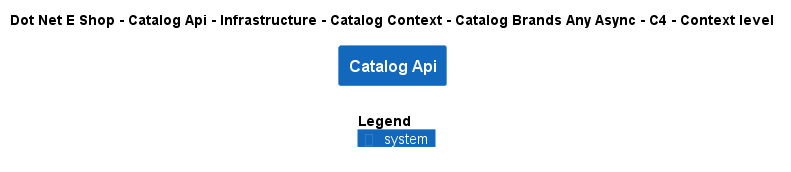

The diagram above was rendered by PlantUML. Its source (embedded in the PNG):
@startuml
!include ..\..\..\..\..\..\..\..\..\.c4s\C4_Context.puml

AddElementTag("c4interflow:lifecycle:new", $bgColor=green, $fontColor=#ffffff, $borderColor=green, $shadowing="False")
AddElementTag("c4interflow:lifecycle:changed", $bgColor=orange, $fontColor=#ffffff, $borderColor=orange, $shadowing="False")
AddElementTag("c4interflow:lifecycle:removed", $bgColor=red, $fontColor=#ffffff, $borderColor=red, $shadowing="False")

AddRelTag("c4interflow:lifecycle:new", $textColor=green, $lineColor=green)
AddRelTag("c4interflow:lifecycle:changed", $textColor=orange, $lineColor=orange)
AddRelTag("c4interflow:lifecycle:removed", $textColor=red, $lineColor=red)

SHOW_PERSON_PORTRAIT()
LAYOUT_TOP_DOWN()

skinparam linetype polyline

title Dot Net E Shop - Catalog Api - Infrastructure - Catalog Context - Catalog Brands Any Async - C4 - Context level

System(DotNetEShop.SoftwareSystems.CatalogApi, "Catalog Api", "")



SHOW_LEGEND()
@enduml